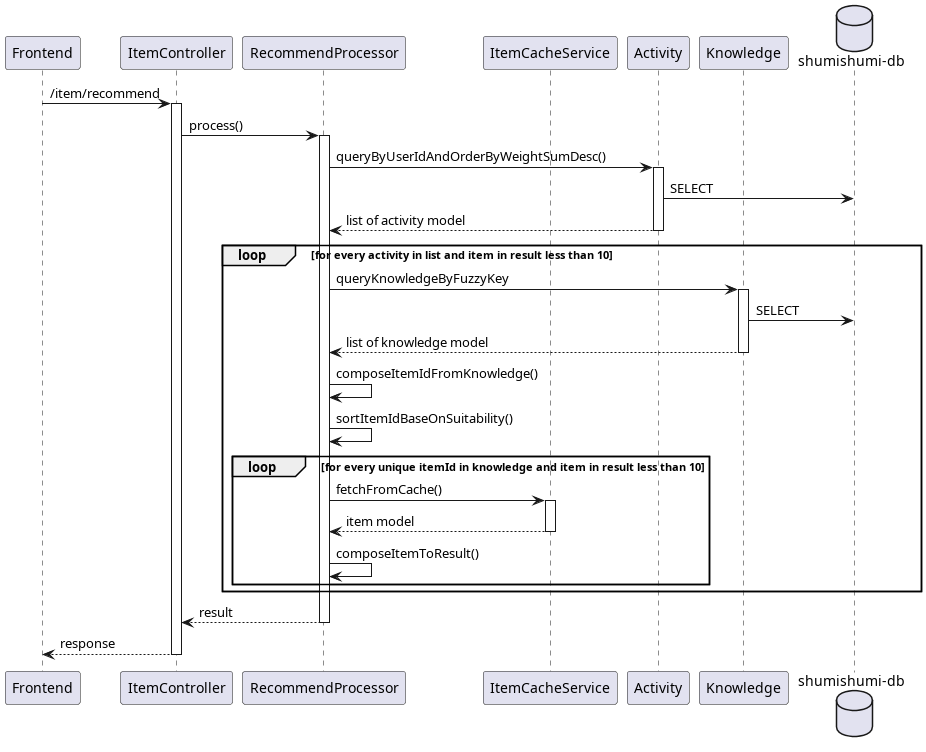

The diagram above was rendered by PlantUML. Its source (embedded in the PNG):
@startuml recommend
participant "Frontend" as fe
participant "ItemController" as ic

participant "RecommendProcessor" as proc

participant "ItemCacheService" as icache

participant "Activity" as am
participant "Knowledge" as km

database "shumishumi-db" as db

fe -> ic++ : /item/recommend
ic -> proc++ : process()

proc -> am++ : queryByUserIdAndOrderByWeightSumDesc()
am -> db : SELECT
return list of activity model

loop for every activity in list and item in result less than 10
    proc -> km++ : queryKnowledgeByFuzzyKey
    km -> db : SELECT
    return list of knowledge model

    proc -> proc : composeItemIdFromKnowledge()
    proc -> proc : sortItemIdBaseOnSuitability()
 
    loop for every unique itemId in knowledge and item in result less than 10
        proc -> icache++ : fetchFromCache()
        return item model
        proc -> proc : composeItemToResult()
    end
end

return result
return response

@enduml